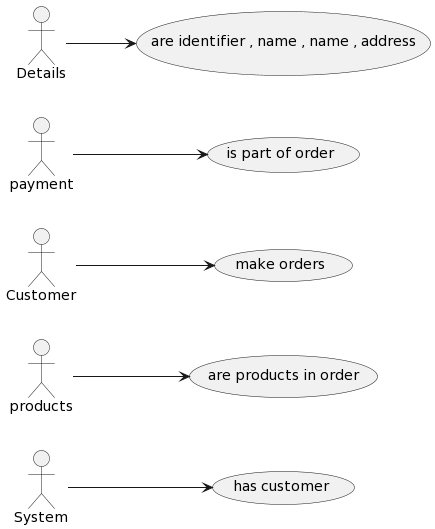

The diagram above was rendered by PlantUML. Its source (embedded in the PNG):
@startuml
left to right direction 
 usecase "has customer" 
 :System: --> (has customer)
 usecase "are products in order" 
 :products: --> (are products in order)
 usecase "make orders" 
 :Customer: --> (make orders)
 usecase "is part of order" 
 :payment: --> (is part of order)
 usecase "are identifier , name , name , address" 
 :Details: --> (are identifier , name , name , address)
@enduml